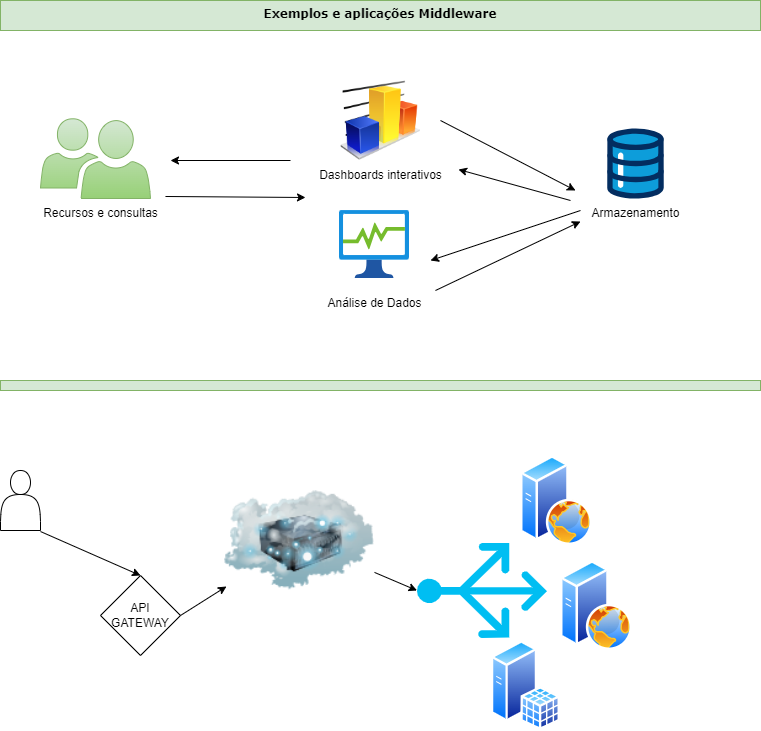

The diagram above was exported from draw.io. Its source (the exported page's mxGraphModel, read from the mxfile embedded in the PNG):
<mxGraphModel dx="880" dy="595" grid="1" gridSize="10" guides="1" tooltips="1" connect="1" arrows="1" fold="1" page="1" pageScale="1" pageWidth="827" pageHeight="1169" math="0" shadow="0">
  <root>
    <mxCell id="0" />
    <mxCell id="1" parent="0" />
    <mxCell id="pr_LBYguwCOvK8cNF8lM-1" value="&lt;p style=&quot;line-height: 90%; margin-top: 0pt; margin-bottom: 0pt; margin-right: 0in; text-indent: 0in; unicode-bidi: embed; font-size: 12px;&quot;&gt;&lt;/p&gt;&lt;div style=&quot;font-size: 12px;&quot;&gt;&lt;b&gt;Exemplos e aplicações Middleware&lt;/b&gt;&lt;/div&gt;&lt;p style=&quot;font-size: 12px;&quot;&gt;&lt;/p&gt;" style="text;whiteSpace=wrap;html=1;fontFamily=Verdana;fillColor=#d5e8d4;strokeColor=#82b366;align=center;fontSize=12;" parent="1" vertex="1">
      <mxGeometry x="40" y="20" width="760" height="30" as="geometry" />
    </mxCell>
    <mxCell id="HiGL6YFQxM9bY3_XuSDT-4" value="" style="group" parent="1" connectable="0" vertex="1">
      <mxGeometry x="70" y="138" width="140" height="120" as="geometry" />
    </mxCell>
    <mxCell id="HiGL6YFQxM9bY3_XuSDT-2" value="" style="sketch=0;pointerEvents=1;shadow=0;dashed=0;html=1;strokeColor=#82b366;labelPosition=center;verticalLabelPosition=bottom;verticalAlign=top;align=center;fillColor=#d5e8d4;shape=mxgraph.mscae.intune.user_group;gradientColor=#97d077;" parent="HiGL6YFQxM9bY3_XuSDT-4" vertex="1">
      <mxGeometry x="10" width="110" height="80" as="geometry" />
    </mxCell>
    <mxCell id="HiGL6YFQxM9bY3_XuSDT-3" value="Recursos e consultas" style="text;html=1;align=center;verticalAlign=middle;resizable=0;points=[];autosize=1;strokeColor=none;fillColor=none;" parent="HiGL6YFQxM9bY3_XuSDT-4" vertex="1">
      <mxGeometry y="80" width="140" height="30" as="geometry" />
    </mxCell>
    <mxCell id="HiGL6YFQxM9bY3_XuSDT-7" value="" style="group" parent="1" connectable="0" vertex="1">
      <mxGeometry x="345" y="100" width="150" height="110" as="geometry" />
    </mxCell>
    <mxCell id="HiGL6YFQxM9bY3_XuSDT-5" value="" style="image;html=1;image=img/lib/clip_art/finance/Graph_128x128.png" parent="HiGL6YFQxM9bY3_XuSDT-7" vertex="1">
      <mxGeometry x="35" width="80" height="80" as="geometry" />
    </mxCell>
    <mxCell id="HiGL6YFQxM9bY3_XuSDT-6" value="Dashboards interativos" style="text;html=1;align=center;verticalAlign=middle;resizable=0;points=[];autosize=1;strokeColor=none;fillColor=none;" parent="HiGL6YFQxM9bY3_XuSDT-7" vertex="1">
      <mxGeometry y="80" width="150" height="30" as="geometry" />
    </mxCell>
    <mxCell id="HiGL6YFQxM9bY3_XuSDT-14" value="" style="group" parent="1" connectable="0" vertex="1">
      <mxGeometry x="354" y="230" width="120" height="108" as="geometry" />
    </mxCell>
    <mxCell id="HiGL6YFQxM9bY3_XuSDT-12" value="" style="image;aspect=fixed;html=1;points=[];align=center;fontSize=12;image=img/lib/azure2/general/Process_Explorer.svg;" parent="HiGL6YFQxM9bY3_XuSDT-14" vertex="1">
      <mxGeometry x="25" width="70" height="68" as="geometry" />
    </mxCell>
    <mxCell id="HiGL6YFQxM9bY3_XuSDT-13" value="Análise de Dados" style="text;html=1;align=center;verticalAlign=middle;resizable=0;points=[];autosize=1;strokeColor=none;fillColor=none;" parent="HiGL6YFQxM9bY3_XuSDT-14" vertex="1">
      <mxGeometry y="78" width="120" height="30" as="geometry" />
    </mxCell>
    <mxCell id="HiGL6YFQxM9bY3_XuSDT-17" value="" style="group" parent="1" connectable="0" vertex="1">
      <mxGeometry x="620" y="148" width="110" height="100" as="geometry" />
    </mxCell>
    <mxCell id="HiGL6YFQxM9bY3_XuSDT-15" value="" style="verticalLabelPosition=bottom;aspect=fixed;html=1;shape=mxgraph.salesforce.data;" parent="HiGL6YFQxM9bY3_XuSDT-17" vertex="1">
      <mxGeometry x="26.650000000000006" width="56.7" height="70" as="geometry" />
    </mxCell>
    <mxCell id="HiGL6YFQxM9bY3_XuSDT-16" value="Armazenamento" style="text;html=1;align=center;verticalAlign=middle;resizable=0;points=[];autosize=1;strokeColor=none;fillColor=none;" parent="HiGL6YFQxM9bY3_XuSDT-17" vertex="1">
      <mxGeometry y="70" width="110" height="30" as="geometry" />
    </mxCell>
    <mxCell id="HiGL6YFQxM9bY3_XuSDT-20" value="" style="image;aspect=fixed;perimeter=ellipsePerimeter;html=1;align=center;shadow=0;dashed=0;spacingTop=3;image=img/lib/active_directory/web_server.svg;" parent="1" vertex="1">
      <mxGeometry x="560" y="475" width="72" height="90" as="geometry" />
    </mxCell>
    <mxCell id="HiGL6YFQxM9bY3_XuSDT-21" value="" style="image;aspect=fixed;perimeter=ellipsePerimeter;html=1;align=center;shadow=0;dashed=0;spacingTop=3;image=img/lib/active_directory/web_server.svg;" parent="1" vertex="1">
      <mxGeometry x="600" y="580" width="72" height="90" as="geometry" />
    </mxCell>
    <mxCell id="HiGL6YFQxM9bY3_XuSDT-22" value="&lt;p style=&quot;line-height: 90%; margin-top: 0pt; margin-bottom: 0pt; margin-right: 0in; text-indent: 0in; unicode-bidi: embed; font-size: 12px;&quot;&gt;&lt;/p&gt;&lt;div style=&quot;font-size: 12px;&quot;&gt;&lt;br&gt;&lt;/div&gt;&lt;p style=&quot;font-size: 12px;&quot;&gt;&lt;/p&gt;" style="text;whiteSpace=wrap;html=1;fontFamily=Verdana;fillColor=#d5e8d4;strokeColor=#82b366;align=center;fontSize=12;" parent="1" vertex="1">
      <mxGeometry x="40" y="400" width="760" height="10" as="geometry" />
    </mxCell>
    <mxCell id="HiGL6YFQxM9bY3_XuSDT-23" value="" style="image;aspect=fixed;perimeter=ellipsePerimeter;html=1;align=center;shadow=0;dashed=0;spacingTop=3;image=img/lib/active_directory/sql_server.svg;" parent="1" vertex="1">
      <mxGeometry x="530.7" y="660" width="69.3" height="90" as="geometry" />
    </mxCell>
    <mxCell id="HiGL6YFQxM9bY3_XuSDT-24" value="" style="image;html=1;image=img/lib/clip_art/networking/Cloud_Server_128x128.png" parent="1" vertex="1">
      <mxGeometry x="264" y="500" width="150" height="120" as="geometry" />
    </mxCell>
    <mxCell id="au9fW-mxm_ULyIln-xym-1" value="" style="endArrow=classic;html=1;rounded=0;exitX=0.964;exitY=-0.067;exitDx=0;exitDy=0;exitPerimeter=0;entryX=0;entryY=1.233;entryDx=0;entryDy=0;entryPerimeter=0;" edge="1" parent="1" source="HiGL6YFQxM9bY3_XuSDT-3" target="HiGL6YFQxM9bY3_XuSDT-6">
      <mxGeometry width="50" height="50" relative="1" as="geometry">
        <mxPoint x="230" y="250" as="sourcePoint" />
        <mxPoint x="320" y="210" as="targetPoint" />
      </mxGeometry>
    </mxCell>
    <mxCell id="au9fW-mxm_ULyIln-xym-2" value="" style="endArrow=classic;html=1;rounded=0;exitX=1.008;exitY=0.067;exitDx=0;exitDy=0;exitPerimeter=0;entryX=0;entryY=1.233;entryDx=0;entryDy=0;entryPerimeter=0;" edge="1" parent="1" source="HiGL6YFQxM9bY3_XuSDT-13">
      <mxGeometry width="50" height="50" relative="1" as="geometry">
        <mxPoint x="480" y="240" as="sourcePoint" />
        <mxPoint x="620" y="241" as="targetPoint" />
      </mxGeometry>
    </mxCell>
    <mxCell id="au9fW-mxm_ULyIln-xym-3" value="" style="endArrow=classic;html=1;rounded=0;" edge="1" parent="1">
      <mxGeometry width="50" height="50" relative="1" as="geometry">
        <mxPoint x="480" y="140" as="sourcePoint" />
        <mxPoint x="615" y="210" as="targetPoint" />
      </mxGeometry>
    </mxCell>
    <mxCell id="au9fW-mxm_ULyIln-xym-5" value="" style="endArrow=classic;html=1;rounded=0;entryX=1.02;entryY=0.3;entryDx=0;entryDy=0;entryPerimeter=0;" edge="1" parent="1" target="HiGL6YFQxM9bY3_XuSDT-6">
      <mxGeometry width="50" height="50" relative="1" as="geometry">
        <mxPoint x="610" y="220" as="sourcePoint" />
        <mxPoint x="440" y="280" as="targetPoint" />
      </mxGeometry>
    </mxCell>
    <mxCell id="au9fW-mxm_ULyIln-xym-7" value="" style="endArrow=classic;html=1;rounded=0;" edge="1" parent="1">
      <mxGeometry width="50" height="50" relative="1" as="geometry">
        <mxPoint x="620" y="230" as="sourcePoint" />
        <mxPoint x="470" y="280" as="targetPoint" />
      </mxGeometry>
    </mxCell>
    <mxCell id="au9fW-mxm_ULyIln-xym-8" value="" style="endArrow=classic;html=1;rounded=0;" edge="1" parent="1">
      <mxGeometry width="50" height="50" relative="1" as="geometry">
        <mxPoint x="330" y="180" as="sourcePoint" />
        <mxPoint x="210" y="180" as="targetPoint" />
      </mxGeometry>
    </mxCell>
    <mxCell id="au9fW-mxm_ULyIln-xym-9" value="API GATEWAY" style="rhombus;whiteSpace=wrap;html=1;" vertex="1" parent="1">
      <mxGeometry x="140" y="595" width="80" height="80" as="geometry" />
    </mxCell>
    <mxCell id="au9fW-mxm_ULyIln-xym-10" value="" style="verticalLabelPosition=bottom;html=1;verticalAlign=top;align=center;strokeColor=none;fillColor=#00BEF2;shape=mxgraph.azure.load_balancer_generic;pointerEvents=1;rotation=-90;" vertex="1" parent="1">
      <mxGeometry x="474" y="545" width="95" height="130" as="geometry" />
    </mxCell>
    <mxCell id="au9fW-mxm_ULyIln-xym-11" value="" style="shape=actor;whiteSpace=wrap;html=1;" vertex="1" parent="1">
      <mxGeometry x="40" y="490" width="40" height="60" as="geometry" />
    </mxCell>
    <mxCell id="au9fW-mxm_ULyIln-xym-12" value="" style="endArrow=classic;html=1;rounded=0;entryX=0.5;entryY=0;entryDx=0;entryDy=0;exitX=1;exitY=1.017;exitDx=0;exitDy=0;exitPerimeter=0;" edge="1" parent="1" source="au9fW-mxm_ULyIln-xym-11" target="au9fW-mxm_ULyIln-xym-9">
      <mxGeometry width="50" height="50" relative="1" as="geometry">
        <mxPoint x="390" y="630" as="sourcePoint" />
        <mxPoint x="440" y="580" as="targetPoint" />
      </mxGeometry>
    </mxCell>
    <mxCell id="au9fW-mxm_ULyIln-xym-13" value="" style="endArrow=classic;html=1;rounded=0;exitX=1;exitY=0.5;exitDx=0;exitDy=0;entryX=0.013;entryY=0.883;entryDx=0;entryDy=0;entryPerimeter=0;" edge="1" parent="1" source="au9fW-mxm_ULyIln-xym-9" target="HiGL6YFQxM9bY3_XuSDT-24">
      <mxGeometry width="50" height="50" relative="1" as="geometry">
        <mxPoint x="390" y="630" as="sourcePoint" />
        <mxPoint x="440" y="580" as="targetPoint" />
      </mxGeometry>
    </mxCell>
    <mxCell id="au9fW-mxm_ULyIln-xym-14" value="" style="endArrow=classic;html=1;rounded=0;entryX=0.5;entryY=0;entryDx=0;entryDy=0;entryPerimeter=0;" edge="1" parent="1" source="HiGL6YFQxM9bY3_XuSDT-24" target="au9fW-mxm_ULyIln-xym-10">
      <mxGeometry width="50" height="50" relative="1" as="geometry">
        <mxPoint x="230" y="645" as="sourcePoint" />
        <mxPoint x="276" y="616" as="targetPoint" />
      </mxGeometry>
    </mxCell>
  </root>
</mxGraphModel>